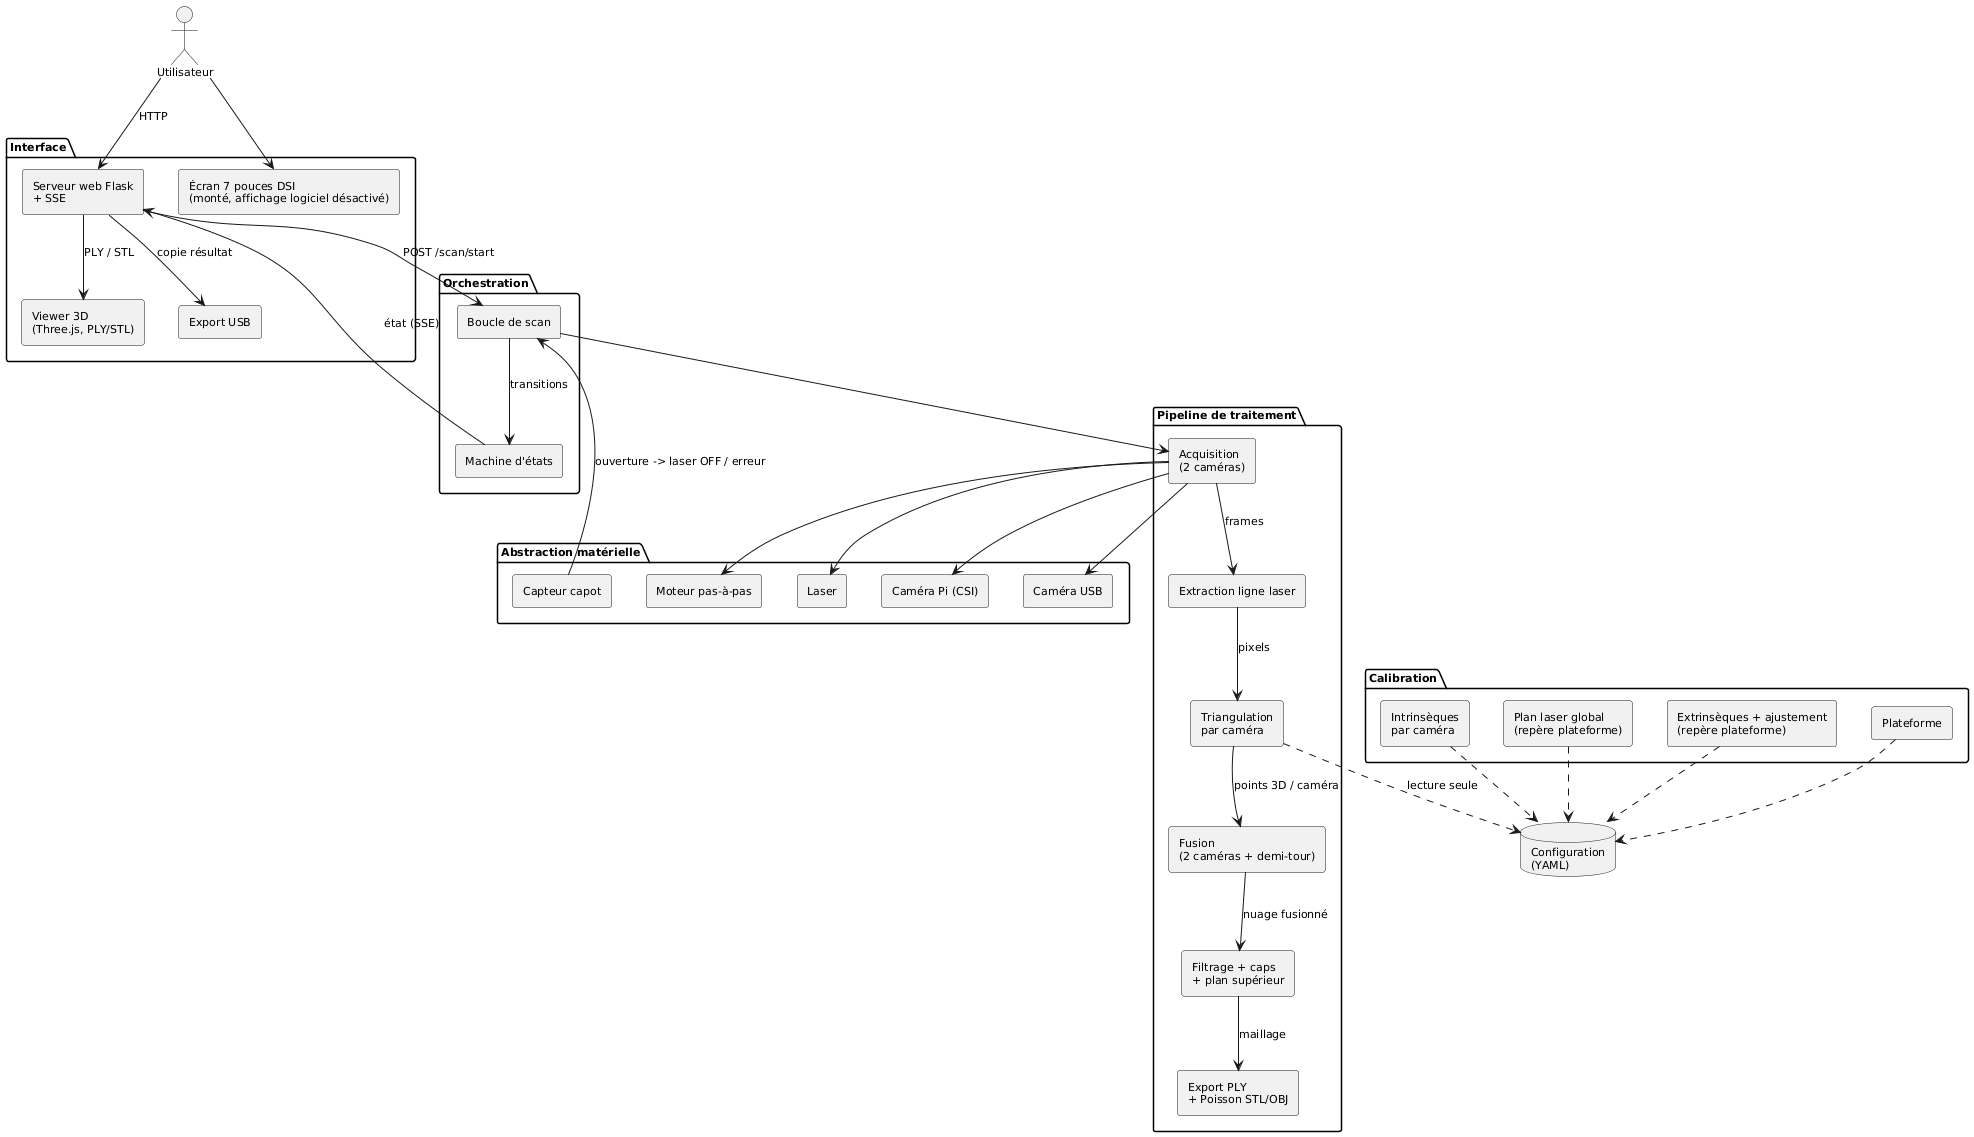

The diagram above was rendered by PlantUML. Its source (embedded in the PNG):
@startuml architecture_composants
' Diagramme de composants — architecture logicielle du Scanner 3D
' Rendu : plantuml -tpdf architecture_composants.puml

skinparam componentStyle rectangle
skinparam shadowing false
skinparam defaultFontName Latin Modern Roman
skinparam defaultFontSize 11


actor "Utilisateur" as user

package "Interface" {
  [Serveur web Flask\n+ SSE] as web
  [Viewer 3D\n(Three.js, PLY/STL)] as viewer
  [Écran 7 pouces DSI\n(monté, affichage logiciel désactivé)] as display
  [Export USB] as usb
}

package "Orchestration" {
  [Machine d'états] as fsm
  [Boucle de scan] as scan
}

package "Pipeline de traitement" {
  [Acquisition\n(2 caméras)] as acq
  [Extraction ligne laser] as line
  [Triangulation\npar caméra] as tri
  [Fusion\n(2 caméras + demi-tour)] as fuse
  [Filtrage + caps\n+ plan supérieur] as recon
  [Export PLY\n+ Poisson STL/OBJ] as export
}

package "Calibration" {
  [Intrinsèques\npar caméra] as calib_cam
  [Plan laser global\n(repère plateforme)] as calib_laser
  [Extrinsèques + ajustement\n(repère plateforme)] as calib_ext
  [Plateforme] as calib_plat
}

package "Abstraction matérielle" {
  [Caméra Pi (CSI)] as hw_cam
  [Caméra USB] as hw_usb
  [Moteur pas-à-pas] as hw_motor
  [Laser] as hw_laser
  [Capteur capot] as hw_door
}

database "Configuration\n(YAML)" as cfg

user --> web : HTTP
user --> display
web --> viewer : PLY / STL
web --> usb : copie résultat
web --> scan : POST /scan/start
web <-- fsm : état (SSE)
scan --> fsm : transitions
scan --> acq
acq --> hw_motor
acq --> hw_laser
acq --> hw_cam
acq --> hw_usb
acq --> line : frames
line --> tri : pixels
tri --> fuse : points 3D / caméra
fuse --> recon : nuage fusionné
recon --> export : maillage
hw_door --> scan : ouverture -> laser OFF / erreur
calib_cam ..> cfg
calib_laser ..> cfg
calib_ext ..> cfg
calib_plat ..> cfg
tri ..> cfg : lecture seule

@enduml